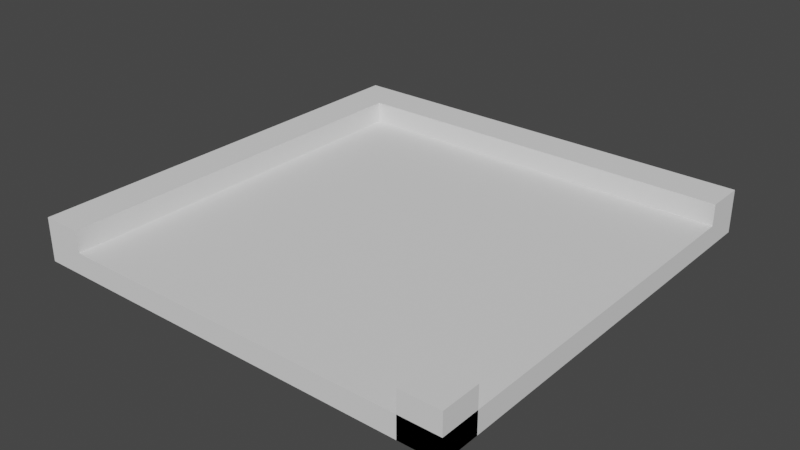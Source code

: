 # Source: 2.blend  (saved by Blender 3.6.11; exported with 4.5.12 LTS)
import bpy
from mathutils import Matrix  # noqa: F401  (used for matrix-valued properties, if any)

bpy.ops.wm.read_factory_settings(use_empty=True)
scene = bpy.context.scene
scene.name = 'Scene'

# ---- world
world_world = bpy.data.worlds.new('World'); scene.world = world_world
world_world.use_nodes = True; world_world.node_tree.nodes.clear()
_N = world_world.node_tree.nodes; _L = world_world.node_tree.links
n0 = _N.new('ShaderNodeOutputWorld'); n0.name = 'World Output'; n0.location = (300, 300)
n1 = _N.new('ShaderNodeBackground'); n1.name = 'Background'; n1.location = (10, 300)
n1.inputs[0].default_value = (0.05088, 0.05088, 0.05088, 1.0)
_L.new(n1.outputs[0], n0.inputs[0])
n0.is_active_output = True
world_world.color = (0.05088, 0.05088, 0.05088)
world_world.use_sun_shadow = False
world_world.sun_shadow_jitter_overblur = 0.0

# ---- meshes
me_plane_157 = bpy.data.meshes.new('Plane.157')
me_plane_157.from_pydata([(-2.045, -2.5, 0.0), (2.5, -2.5, 0.0), (-2.045, 2.045, 0.0), (2.5, 2.045, 0.0)], [], [(2, 3, 1, 0)])
_uv = me_plane_157.uv_layers.new(name='UVMap')
_uv.uv.foreach_set('vector', [1.0, 1.0, 1.0, 0.0, 0.0, 0.0, 0.0, 1.0])
me_plane_157.update()
me_plane_157.normals_split_custom_set([tuple(v) for v in zip(*[iter([0.0, 0.0, -1.0, 0.0, 0.0, -1.0, 0.0, 0.0, -1.0, 0.0, 0.0, -1.0])] * 3)])
me_plane_155 = bpy.data.meshes.new('Plane.155')
me_plane_155.from_pydata([(2.045, -2.5, 0.0), (2.5, -2.5, 0.0), (2.045, -2.045, 0.0), (2.5, -2.045, 0.0)], [], [(2, 3, 1, 0)])
_uv = me_plane_155.uv_layers.new(name='UVMap')
_uv.uv.foreach_set('vector', [1.0, 1.0, 1.0, 0.0, 0.0, 0.0, 0.0, 1.0])
me_plane_155.update()
me_plane_155.normals_split_custom_set([tuple(v) for v in zip(*[iter([0.0, 0.0, -1.0, 0.0, 0.0, -1.0, 0.0, 0.0, -1.0, 0.0, 0.0, -1.0])] * 3)])
me_plane_156 = bpy.data.meshes.new('Plane.156')
me_plane_156.from_pydata([(-2.5, 2.045, 0.0), (2.5, 2.045, 0.0), (-2.5, 2.5, 0.0), (2.5, 2.5, 0.0)], [], [(2, 3, 1, 0)])
_uv = me_plane_156.uv_layers.new(name='UVMap')
_uv.uv.foreach_set('vector', [1.0, 1.0, 1.0, 0.0, 0.0, 0.0, 0.0, 1.0])
me_plane_156.update()
me_plane_156.normals_split_custom_set([tuple(v) for v in zip(*[iter([0.0, 0.0, -1.0, 0.0, 0.0, -1.0, 0.0, 0.0, -1.0, 0.0, 0.0, -1.0])] * 3)])
me_plane_151 = bpy.data.meshes.new('Plane.151')
me_plane_151.from_pydata([(-2.5, -2.5, 0.0), (-2.045, -2.5, 0.0), (-2.5, 2.045, 0.0), (-2.045, 2.045, 0.0)], [], [(2, 3, 1, 0)])
_uv = me_plane_151.uv_layers.new(name='UVMap')
_uv.uv.foreach_set('vector', [1.0, 1.0, 1.0, 0.0, 0.0, 0.0, 0.0, 1.0])
me_plane_151.update()
me_plane_151.normals_split_custom_set([tuple(v) for v in zip(*[iter([0.0, 0.0, -1.0, 0.0, 0.0, -1.0, 0.0, 0.0, -1.0, 0.0, 0.0, -1.0])] * 3)])
me_plane_005 = bpy.data.meshes.new('Plane.005')
me_plane_005.from_pydata([(-2.045, -2.5, 0.0), (2.5, -2.5, 0.0), (-2.045, 2.045, 0.0), (2.5, 2.045, 0.0)], [], [(2, 3, 1, 0)])
_uv = me_plane_005.uv_layers.new(name='UVMap')
_uv.uv.foreach_set('vector', [1.0, 1.0, 1.0, 0.0, 0.0, 0.0, 0.0, 1.0])
me_plane_005.update()
me_plane_005.normals_split_custom_set([tuple(v) for v in zip(*[iter([0.0, 0.0, -1.0, 0.0, 0.0, -1.0, 0.0, 0.0, -1.0, 0.0, 0.0, -1.0])] * 3)])

# ---- objects
ob_cuboid_0_wall_001 = bpy.data.objects.new('cuboid_0_wall.001', me_plane_157)
ob_cuboid_0_wall_003 = bpy.data.objects.new('cuboid_0_wall.003', me_plane_155)
ob_cuboid_0_wall_002 = bpy.data.objects.new('cuboid_0_wall.002', me_plane_156)
ob_cuboid_0_wall = bpy.data.objects.new('cuboid_0_wall', me_plane_151)
ob_cuboid_0_slab = bpy.data.objects.new('cuboid_0_slab', me_plane_005)

# ---- transforms, parenting, visibility, modifiers, constraints
ob_cuboid_0_wall_001.location = (0.0, 0.0, 0.0)
ob_cuboid_0_wall_001.rotation_mode = 'QUATERNION'
ob_cuboid_0_wall_001.rotation_quaternion = (1.0, 0.0, 0.0, 0.0)
_m = ob_cuboid_0_wall_001.modifiers.new('Solidify', 'SOLIDIFY')
_m.thickness = 0.1
ob_cuboid_0_wall_003.location = (0.0, 0.0, 0.0)
ob_cuboid_0_wall_003.rotation_mode = 'QUATERNION'
ob_cuboid_0_wall_003.rotation_quaternion = (1.0, 0.0, 0.0, 0.0)
_m = ob_cuboid_0_wall_003.modifiers.new('Solidify', 'SOLIDIFY')
_m.thickness = 0.5
ob_cuboid_0_wall_002.location = (0.0, 0.0, 0.0)
ob_cuboid_0_wall_002.rotation_mode = 'QUATERNION'
ob_cuboid_0_wall_002.rotation_quaternion = (1.0, 0.0, 0.0, 0.0)
_m = ob_cuboid_0_wall_002.modifiers.new('Solidify', 'SOLIDIFY')
_m.thickness = 0.5
ob_cuboid_0_wall.location = (0.0, 0.0, 0.0)
ob_cuboid_0_wall.rotation_mode = 'QUATERNION'
ob_cuboid_0_wall.rotation_quaternion = (1.0, 0.0, 0.0, 0.0)
_m = ob_cuboid_0_wall.modifiers.new('Solidify', 'SOLIDIFY')
_m.thickness = 0.5
ob_cuboid_0_slab.location = (0.0, 0.0, 0.1)
ob_cuboid_0_slab.rotation_mode = 'QUATERNION'
ob_cuboid_0_slab.rotation_quaternion = (1.0, 0.0, 0.0, 0.0)
_m = ob_cuboid_0_slab.modifiers.new('Solidify', 'SOLIDIFY')
_m.thickness = 0.15

# ---- collection membership
scene.collection.objects.link(ob_cuboid_0_wall_001)
scene.collection.objects.link(ob_cuboid_0_wall_003)
scene.collection.objects.link(ob_cuboid_0_wall_002)
scene.collection.objects.link(ob_cuboid_0_wall)
scene.collection.objects.link(ob_cuboid_0_slab)

# ---- scene / render settings (as saved in the file)
scene.frame_start = 1; scene.frame_end = 250; scene.frame_set(1)
scene.render.engine = 'BLENDER_EEVEE_NEXT'
scene.cycles.sampling_pattern = 'TABULATED_SOBOL'
scene.view_settings.view_transform = 'Filmic'
bpy.context.view_layer.update()

# ---- added for rendering (the .blend has no active camera and no usable light): camera, sun
cam_auto = bpy.data.cameras.new('AutoCamera')
cam_auto.lens = 50.0
cam_auto.sensor_width = 36.0
cam_auto.clip_end = 1000.0
ob_auto_camera = bpy.data.objects.new('AutoCamera', cam_auto)
scene.collection.objects.link(ob_auto_camera)
ob_auto_camera.location = (6.55866, -7.8704, 5.49693)
ob_auto_camera.rotation_euler = (1.09748, -7.21219e-08, 0.694738)
scene.camera = ob_auto_camera
light_auto_sun = bpy.data.lights.new('AutoSun', 'SUN')
light_auto_sun.energy = 3.0
light_auto_sun.angle = 0.0523599
ob_auto_sun = bpy.data.objects.new('AutoSun', light_auto_sun)
scene.collection.objects.link(ob_auto_sun)
ob_auto_sun.rotation_euler = (0.872665, 0.174533, 0.523599)
bpy.context.view_layer.update()
